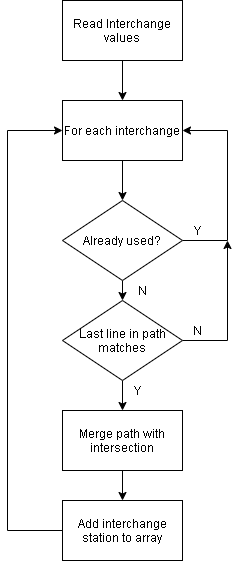

The diagram above was exported from draw.io. Its source (the exported page's mxGraphModel, read from the mxfile embedded in the PNG):
<mxGraphModel dx="1024" dy="592" grid="1" gridSize="10" guides="1" tooltips="1" connect="1" arrows="1" fold="1" page="1" pageScale="1" pageWidth="850" pageHeight="1100" math="0" shadow="0">
  <root>
    <mxCell id="hrIwzzUjlk0_DCbvQGH8-0" />
    <mxCell id="hrIwzzUjlk0_DCbvQGH8-1" parent="hrIwzzUjlk0_DCbvQGH8-0" />
    <mxCell id="bO8Q_8abBGgIoqIN0qKt-2" style="edgeStyle=orthogonalEdgeStyle;rounded=0;orthogonalLoop=1;jettySize=auto;html=1;entryX=0.5;entryY=0;entryDx=0;entryDy=0;" edge="1" parent="hrIwzzUjlk0_DCbvQGH8-1" source="V9_E8lluTvYF5rvRwHJQ-0" target="bO8Q_8abBGgIoqIN0qKt-0">
      <mxGeometry relative="1" as="geometry" />
    </mxCell>
    <mxCell id="V9_E8lluTvYF5rvRwHJQ-0" value="Read Interchange values" style="rounded=0;whiteSpace=wrap;html=1;" vertex="1" parent="hrIwzzUjlk0_DCbvQGH8-1">
      <mxGeometry x="365" y="70" width="120" height="60" as="geometry" />
    </mxCell>
    <mxCell id="bO8Q_8abBGgIoqIN0qKt-3" style="edgeStyle=orthogonalEdgeStyle;rounded=0;orthogonalLoop=1;jettySize=auto;html=1;exitX=0.5;exitY=1;exitDx=0;exitDy=0;entryX=0.5;entryY=0;entryDx=0;entryDy=0;" edge="1" parent="hrIwzzUjlk0_DCbvQGH8-1" source="bO8Q_8abBGgIoqIN0qKt-0" target="bO8Q_8abBGgIoqIN0qKt-1">
      <mxGeometry relative="1" as="geometry" />
    </mxCell>
    <mxCell id="bO8Q_8abBGgIoqIN0qKt-0" value="For each interchange" style="rounded=0;whiteSpace=wrap;html=1;" vertex="1" parent="hrIwzzUjlk0_DCbvQGH8-1">
      <mxGeometry x="365" y="170" width="120" height="60" as="geometry" />
    </mxCell>
    <mxCell id="bO8Q_8abBGgIoqIN0qKt-5" style="edgeStyle=orthogonalEdgeStyle;rounded=0;orthogonalLoop=1;jettySize=auto;html=1;exitX=0.5;exitY=1;exitDx=0;exitDy=0;entryX=0.5;entryY=0;entryDx=0;entryDy=0;" edge="1" parent="hrIwzzUjlk0_DCbvQGH8-1" source="bO8Q_8abBGgIoqIN0qKt-1" target="bO8Q_8abBGgIoqIN0qKt-4">
      <mxGeometry relative="1" as="geometry" />
    </mxCell>
    <mxCell id="ync9bL-OAvPZK_lE7o6l-0" style="edgeStyle=orthogonalEdgeStyle;rounded=0;orthogonalLoop=1;jettySize=auto;html=1;entryX=1;entryY=0.5;entryDx=0;entryDy=0;" edge="1" parent="hrIwzzUjlk0_DCbvQGH8-1" source="bO8Q_8abBGgIoqIN0qKt-1" target="bO8Q_8abBGgIoqIN0qKt-0">
      <mxGeometry relative="1" as="geometry">
        <mxPoint x="560" y="210" as="targetPoint" />
        <Array as="points">
          <mxPoint x="530" y="310" />
          <mxPoint x="530" y="200" />
        </Array>
      </mxGeometry>
    </mxCell>
    <mxCell id="bO8Q_8abBGgIoqIN0qKt-1" value="Already used?" style="rhombus;whiteSpace=wrap;html=1;" vertex="1" parent="hrIwzzUjlk0_DCbvQGH8-1">
      <mxGeometry x="365" y="270" width="120" height="80" as="geometry" />
    </mxCell>
    <mxCell id="RnwBs8-__ITcm3amXBXc-1" style="edgeStyle=orthogonalEdgeStyle;rounded=0;orthogonalLoop=1;jettySize=auto;html=1;entryX=0.5;entryY=0;entryDx=0;entryDy=0;" edge="1" parent="hrIwzzUjlk0_DCbvQGH8-1" source="bO8Q_8abBGgIoqIN0qKt-4" target="RnwBs8-__ITcm3amXBXc-0">
      <mxGeometry relative="1" as="geometry" />
    </mxCell>
    <mxCell id="ync9bL-OAvPZK_lE7o6l-1" style="edgeStyle=orthogonalEdgeStyle;rounded=0;orthogonalLoop=1;jettySize=auto;html=1;" edge="1" parent="hrIwzzUjlk0_DCbvQGH8-1" source="bO8Q_8abBGgIoqIN0qKt-4">
      <mxGeometry relative="1" as="geometry">
        <mxPoint x="530" y="310" as="targetPoint" />
      </mxGeometry>
    </mxCell>
    <mxCell id="bO8Q_8abBGgIoqIN0qKt-4" value="Last line in path matches" style="rhombus;whiteSpace=wrap;html=1;" vertex="1" parent="hrIwzzUjlk0_DCbvQGH8-1">
      <mxGeometry x="365" y="370" width="120" height="80" as="geometry" />
    </mxCell>
    <mxCell id="Ro4hI1ItFP1nPnZGsGah-1" style="edgeStyle=orthogonalEdgeStyle;rounded=0;orthogonalLoop=1;jettySize=auto;html=1;exitX=0.5;exitY=1;exitDx=0;exitDy=0;entryX=0.5;entryY=0;entryDx=0;entryDy=0;" edge="1" parent="hrIwzzUjlk0_DCbvQGH8-1" source="RnwBs8-__ITcm3amXBXc-0" target="Ro4hI1ItFP1nPnZGsGah-0">
      <mxGeometry relative="1" as="geometry" />
    </mxCell>
    <mxCell id="RnwBs8-__ITcm3amXBXc-0" value="Merge path with intersection" style="rounded=0;whiteSpace=wrap;html=1;" vertex="1" parent="hrIwzzUjlk0_DCbvQGH8-1">
      <mxGeometry x="365" y="480" width="120" height="60" as="geometry" />
    </mxCell>
    <mxCell id="ync9bL-OAvPZK_lE7o6l-2" value="Y" style="text;html=1;strokeColor=none;fillColor=none;align=center;verticalAlign=middle;whiteSpace=wrap;rounded=0;" vertex="1" parent="hrIwzzUjlk0_DCbvQGH8-1">
      <mxGeometry x="420" y="450" width="40" height="20" as="geometry" />
    </mxCell>
    <mxCell id="ync9bL-OAvPZK_lE7o6l-3" value="Y" style="text;html=1;strokeColor=none;fillColor=none;align=center;verticalAlign=middle;whiteSpace=wrap;rounded=0;" vertex="1" parent="hrIwzzUjlk0_DCbvQGH8-1">
      <mxGeometry x="480" y="290" width="40" height="20" as="geometry" />
    </mxCell>
    <mxCell id="ync9bL-OAvPZK_lE7o6l-4" value="N" style="text;html=1;strokeColor=none;fillColor=none;align=center;verticalAlign=middle;whiteSpace=wrap;rounded=0;" vertex="1" parent="hrIwzzUjlk0_DCbvQGH8-1">
      <mxGeometry x="480" y="390" width="40" height="20" as="geometry" />
    </mxCell>
    <mxCell id="ync9bL-OAvPZK_lE7o6l-5" value="N" style="text;html=1;strokeColor=none;fillColor=none;align=center;verticalAlign=middle;whiteSpace=wrap;rounded=0;" vertex="1" parent="hrIwzzUjlk0_DCbvQGH8-1">
      <mxGeometry x="425" y="350" width="40" height="20" as="geometry" />
    </mxCell>
    <mxCell id="Ro4hI1ItFP1nPnZGsGah-2" style="edgeStyle=orthogonalEdgeStyle;rounded=0;orthogonalLoop=1;jettySize=auto;html=1;exitX=0;exitY=0.5;exitDx=0;exitDy=0;entryX=0;entryY=0.5;entryDx=0;entryDy=0;" edge="1" parent="hrIwzzUjlk0_DCbvQGH8-1" source="Ro4hI1ItFP1nPnZGsGah-0" target="bO8Q_8abBGgIoqIN0qKt-0">
      <mxGeometry relative="1" as="geometry">
        <mxPoint x="300" y="220" as="targetPoint" />
        <Array as="points">
          <mxPoint x="310" y="600" />
          <mxPoint x="310" y="200" />
        </Array>
      </mxGeometry>
    </mxCell>
    <mxCell id="Ro4hI1ItFP1nPnZGsGah-0" value="Add interchange station to array" style="rounded=0;whiteSpace=wrap;html=1;" vertex="1" parent="hrIwzzUjlk0_DCbvQGH8-1">
      <mxGeometry x="365" y="570" width="120" height="60" as="geometry" />
    </mxCell>
  </root>
</mxGraphModel>